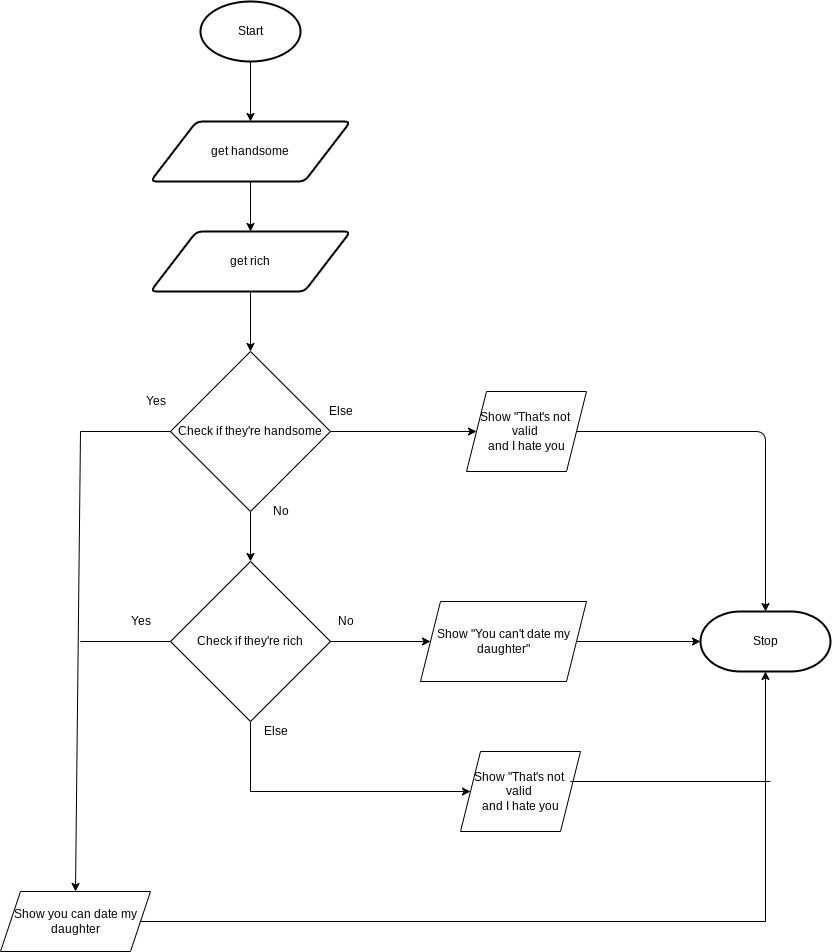

The diagram above was exported from draw.io. Its source (the exported page's mxGraphModel, read from the mxfile embedded in the PNG):
<mxGraphModel dx="834" dy="561" grid="1" gridSize="10" guides="1" tooltips="1" connect="1" arrows="1" fold="1" page="1" pageScale="1" pageWidth="827" pageHeight="1169" math="0" shadow="0">
  <root>
    <mxCell id="0" />
    <mxCell id="1" parent="0" />
    <mxCell id="9" style="edgeStyle=none;html=1;exitX=0.5;exitY=1;exitDx=0;exitDy=0;exitPerimeter=0;entryX=0.5;entryY=0;entryDx=0;entryDy=0;" parent="1" source="2" target="3" edge="1">
      <mxGeometry relative="1" as="geometry" />
    </mxCell>
    <mxCell id="2" value="Start" style="strokeWidth=2;html=1;shape=mxgraph.flowchart.start_1;whiteSpace=wrap;" parent="1" vertex="1">
      <mxGeometry x="230" y="40" width="100" height="60" as="geometry" />
    </mxCell>
    <mxCell id="14" value="" style="edgeStyle=none;html=1;" parent="1" source="3" target="13" edge="1">
      <mxGeometry relative="1" as="geometry" />
    </mxCell>
    <mxCell id="3" value="get handsome" style="shape=parallelogram;html=1;strokeWidth=2;perimeter=parallelogramPerimeter;whiteSpace=wrap;rounded=1;arcSize=12;size=0.23;" parent="1" vertex="1">
      <mxGeometry x="180" y="160" width="200" height="60" as="geometry" />
    </mxCell>
    <mxCell id="6" value="Stop" style="strokeWidth=2;html=1;shape=mxgraph.flowchart.terminator;whiteSpace=wrap;" parent="1" vertex="1">
      <mxGeometry x="730" y="650" width="130" height="60" as="geometry" />
    </mxCell>
    <mxCell id="15" value="" style="edgeStyle=none;html=1;" parent="1" source="13" edge="1">
      <mxGeometry relative="1" as="geometry">
        <mxPoint x="280" y="390" as="targetPoint" />
      </mxGeometry>
    </mxCell>
    <mxCell id="13" value="get rich" style="shape=parallelogram;html=1;strokeWidth=2;perimeter=parallelogramPerimeter;whiteSpace=wrap;rounded=1;arcSize=12;size=0.23;" parent="1" vertex="1">
      <mxGeometry x="180" y="270" width="200" height="60" as="geometry" />
    </mxCell>
    <mxCell id="18" value="" style="edgeStyle=none;html=1;" parent="1" source="16" target="17" edge="1">
      <mxGeometry relative="1" as="geometry" />
    </mxCell>
    <mxCell id="39" value="" style="edgeStyle=none;html=1;" edge="1" parent="1" source="16" target="38">
      <mxGeometry relative="1" as="geometry" />
    </mxCell>
    <mxCell id="16" value="Check if they're handsome" style="rhombus;whiteSpace=wrap;html=1;" parent="1" vertex="1">
      <mxGeometry x="200" y="390" width="160" height="160" as="geometry" />
    </mxCell>
    <mxCell id="34" value="" style="edgeStyle=none;html=1;" edge="1" parent="1" source="17" target="19">
      <mxGeometry relative="1" as="geometry" />
    </mxCell>
    <mxCell id="44" style="edgeStyle=orthogonalEdgeStyle;html=1;exitX=0.5;exitY=1;exitDx=0;exitDy=0;entryX=0;entryY=0.5;entryDx=0;entryDy=0;rounded=0;" edge="1" parent="1" source="17" target="43">
      <mxGeometry relative="1" as="geometry">
        <Array as="points">
          <mxPoint x="280" y="830" />
        </Array>
      </mxGeometry>
    </mxCell>
    <mxCell id="17" value="Check if they're rich" style="rhombus;whiteSpace=wrap;html=1;" parent="1" vertex="1">
      <mxGeometry x="200" y="600" width="160" height="160" as="geometry" />
    </mxCell>
    <mxCell id="35" value="" style="edgeStyle=none;html=1;" edge="1" parent="1" source="19" target="6">
      <mxGeometry relative="1" as="geometry" />
    </mxCell>
    <mxCell id="19" value="Show &quot;You can't date my daughter&quot;" style="shape=parallelogram;perimeter=parallelogramPerimeter;whiteSpace=wrap;html=1;fixedSize=1;" parent="1" vertex="1">
      <mxGeometry x="450" y="640" width="166" height="80" as="geometry" />
    </mxCell>
    <mxCell id="25" style="edgeStyle=orthogonalEdgeStyle;rounded=0;html=1;exitX=1;exitY=0.5;exitDx=0;exitDy=0;entryX=0.5;entryY=1;entryDx=0;entryDy=0;entryPerimeter=0;" parent="1" source="23" target="6" edge="1">
      <mxGeometry relative="1" as="geometry" />
    </mxCell>
    <mxCell id="23" value="Show you can date my daughter" style="shape=parallelogram;perimeter=parallelogramPerimeter;whiteSpace=wrap;html=1;fixedSize=1;" parent="1" vertex="1">
      <mxGeometry x="30" y="930" width="150" height="60" as="geometry" />
    </mxCell>
    <mxCell id="29" value="" style="endArrow=classic;html=1;rounded=0;exitX=0;exitY=0.5;exitDx=0;exitDy=0;entryX=0.5;entryY=0;entryDx=0;entryDy=0;" parent="1" source="16" target="23" edge="1">
      <mxGeometry width="50" height="50" relative="1" as="geometry">
        <mxPoint x="350" y="600" as="sourcePoint" />
        <mxPoint x="110" y="830" as="targetPoint" />
        <Array as="points">
          <mxPoint x="110" y="470" />
        </Array>
      </mxGeometry>
    </mxCell>
    <mxCell id="30" value="Yes" style="text;html=1;align=center;verticalAlign=middle;resizable=0;points=[];autosize=1;strokeColor=none;fillColor=none;" parent="1" vertex="1">
      <mxGeometry x="165" y="430" width="40" height="20" as="geometry" />
    </mxCell>
    <mxCell id="31" value="No" style="text;html=1;align=center;verticalAlign=middle;resizable=0;points=[];autosize=1;strokeColor=none;fillColor=none;" parent="1" vertex="1">
      <mxGeometry x="295" y="540" width="30" height="20" as="geometry" />
    </mxCell>
    <mxCell id="32" value="Yes" style="text;html=1;align=center;verticalAlign=middle;resizable=0;points=[];autosize=1;strokeColor=none;fillColor=none;" parent="1" vertex="1">
      <mxGeometry x="150" y="650" width="40" height="20" as="geometry" />
    </mxCell>
    <mxCell id="33" value="No" style="text;html=1;align=center;verticalAlign=middle;resizable=0;points=[];autosize=1;strokeColor=none;fillColor=none;" parent="1" vertex="1">
      <mxGeometry x="360" y="650" width="30" height="20" as="geometry" />
    </mxCell>
    <mxCell id="37" value="" style="endArrow=none;html=1;exitX=0;exitY=0.5;exitDx=0;exitDy=0;" edge="1" parent="1" source="17">
      <mxGeometry width="50" height="50" relative="1" as="geometry">
        <mxPoint x="360" y="760" as="sourcePoint" />
        <mxPoint x="110" y="680" as="targetPoint" />
      </mxGeometry>
    </mxCell>
    <mxCell id="41" style="edgeStyle=orthogonalEdgeStyle;html=1;exitX=1;exitY=0.5;exitDx=0;exitDy=0;entryX=0.5;entryY=0;entryDx=0;entryDy=0;entryPerimeter=0;" edge="1" parent="1" source="38" target="6">
      <mxGeometry relative="1" as="geometry" />
    </mxCell>
    <mxCell id="38" value="Show &quot;That's not &lt;br&gt;valid &lt;br&gt;and I hate you" style="shape=parallelogram;perimeter=parallelogramPerimeter;whiteSpace=wrap;html=1;fixedSize=1;" vertex="1" parent="1">
      <mxGeometry x="496" y="430" width="120" height="80" as="geometry" />
    </mxCell>
    <mxCell id="42" value="Else" style="text;html=1;align=center;verticalAlign=middle;resizable=0;points=[];autosize=1;strokeColor=none;fillColor=none;" vertex="1" parent="1">
      <mxGeometry x="350" y="440" width="40" height="20" as="geometry" />
    </mxCell>
    <mxCell id="43" value="Show &quot;That's not &lt;br&gt;valid &lt;br&gt;and I hate you" style="shape=parallelogram;perimeter=parallelogramPerimeter;whiteSpace=wrap;html=1;fixedSize=1;" vertex="1" parent="1">
      <mxGeometry x="490" y="790" width="120" height="80" as="geometry" />
    </mxCell>
    <mxCell id="45" value="" style="endArrow=none;html=1;rounded=0;" edge="1" parent="1">
      <mxGeometry width="50" height="50" relative="1" as="geometry">
        <mxPoint x="600" y="820" as="sourcePoint" />
        <mxPoint x="800" y="820" as="targetPoint" />
      </mxGeometry>
    </mxCell>
    <mxCell id="46" value="Else" style="text;html=1;align=center;verticalAlign=middle;resizable=0;points=[];autosize=1;strokeColor=none;fillColor=none;" vertex="1" parent="1">
      <mxGeometry x="285" y="760" width="40" height="20" as="geometry" />
    </mxCell>
  </root>
</mxGraphModel>